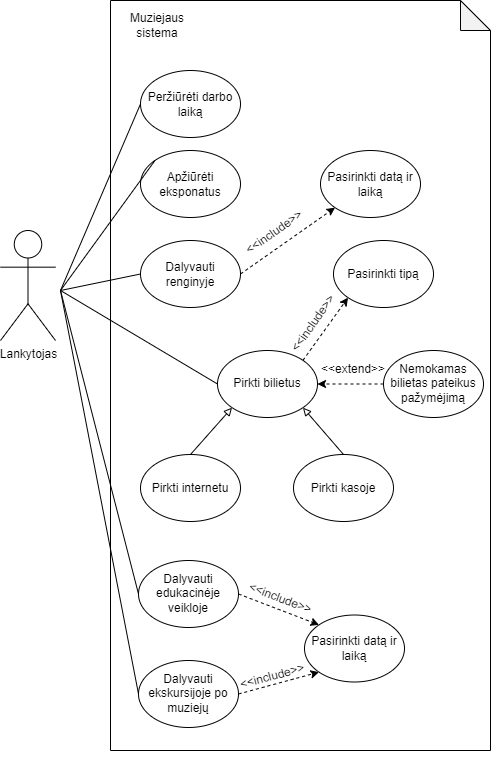

The diagram above was exported from draw.io. Its source (the exported page's mxGraphModel, read from the mxfile embedded in the PNG):
<mxGraphModel dx="1205" dy="738" grid="1" gridSize="10" guides="1" tooltips="1" connect="1" arrows="1" fold="1" page="1" pageScale="1" pageWidth="827" pageHeight="1169" math="0" shadow="0">
  <root>
    <mxCell id="0" />
    <mxCell id="1" parent="0" />
    <mxCell id="Ev2NG1VybroPzoMzjDFi-2" value="" style="shape=note;whiteSpace=wrap;html=1;backgroundOutline=1;darkOpacity=0.05;" parent="1" vertex="1">
      <mxGeometry x="220" y="90" width="380" height="750" as="geometry" />
    </mxCell>
    <mxCell id="Ev2NG1VybroPzoMzjDFi-3" value="Muziejaus sistema" style="text;html=1;strokeColor=none;fillColor=none;align=center;verticalAlign=middle;whiteSpace=wrap;rounded=0;" parent="1" vertex="1">
      <mxGeometry x="237" y="100" width="60" height="30" as="geometry" />
    </mxCell>
    <mxCell id="Ev2NG1VybroPzoMzjDFi-4" value="Lankytojas" style="shape=umlActor;verticalLabelPosition=bottom;verticalAlign=top;html=1;outlineConnect=0;" parent="1" vertex="1">
      <mxGeometry x="110" y="320" width="55" height="110" as="geometry" />
    </mxCell>
    <mxCell id="Ev2NG1VybroPzoMzjDFi-5" value="Peržiūrėti darbo laiką" style="ellipse;whiteSpace=wrap;html=1;" parent="1" vertex="1">
      <mxGeometry x="250" y="160" width="100" height="67" as="geometry" />
    </mxCell>
    <mxCell id="Ev2NG1VybroPzoMzjDFi-7" value="" style="endArrow=none;html=1;rounded=0;entryX=0;entryY=0.5;entryDx=0;entryDy=0;" parent="1" target="Ev2NG1VybroPzoMzjDFi-5" edge="1">
      <mxGeometry width="50" height="50" relative="1" as="geometry">
        <mxPoint x="170" y="380" as="sourcePoint" />
        <mxPoint x="290" y="240" as="targetPoint" />
      </mxGeometry>
    </mxCell>
    <mxCell id="Ev2NG1VybroPzoMzjDFi-11" value="" style="endArrow=none;html=1;rounded=0;entryX=0;entryY=0.5;entryDx=0;entryDy=0;" parent="1" target="Ev2NG1VybroPzoMzjDFi-8" edge="1">
      <mxGeometry width="50" height="50" relative="1" as="geometry">
        <mxPoint x="170" y="380" as="sourcePoint" />
        <mxPoint x="340" y="430" as="targetPoint" />
      </mxGeometry>
    </mxCell>
    <mxCell id="Ev2NG1VybroPzoMzjDFi-24" value="Apžiūrėti eksponatus" style="ellipse;whiteSpace=wrap;html=1;" parent="1" vertex="1">
      <mxGeometry x="250" y="240" width="100" height="67" as="geometry" />
    </mxCell>
    <mxCell id="Ev2NG1VybroPzoMzjDFi-25" value="" style="endArrow=none;html=1;rounded=0;exitX=0;exitY=0;exitDx=0;exitDy=0;" parent="1" source="Ev2NG1VybroPzoMzjDFi-24" edge="1">
      <mxGeometry width="50" height="50" relative="1" as="geometry">
        <mxPoint x="180" y="540" as="sourcePoint" />
        <mxPoint x="170" y="380" as="targetPoint" />
      </mxGeometry>
    </mxCell>
    <mxCell id="Ev2NG1VybroPzoMzjDFi-26" value="Dalyvauti renginyje" style="ellipse;whiteSpace=wrap;html=1;" parent="1" vertex="1">
      <mxGeometry x="250" y="330" width="100" height="67" as="geometry" />
    </mxCell>
    <mxCell id="Ev2NG1VybroPzoMzjDFi-27" value="" style="endArrow=none;html=1;rounded=0;exitX=0;exitY=0.5;exitDx=0;exitDy=0;" parent="1" source="Ev2NG1VybroPzoMzjDFi-26" edge="1">
      <mxGeometry width="50" height="50" relative="1" as="geometry">
        <mxPoint x="180" y="580" as="sourcePoint" />
        <mxPoint x="170" y="380" as="targetPoint" />
      </mxGeometry>
    </mxCell>
    <mxCell id="Ev2NG1VybroPzoMzjDFi-35" value="Dalyvauti edukacinėje veikloje" style="ellipse;whiteSpace=wrap;html=1;" parent="1" vertex="1">
      <mxGeometry x="248" y="650" width="100" height="67" as="geometry" />
    </mxCell>
    <mxCell id="Ev2NG1VybroPzoMzjDFi-36" value="" style="endArrow=none;html=1;rounded=0;exitX=0;exitY=0.5;exitDx=0;exitDy=0;" parent="1" source="Ev2NG1VybroPzoMzjDFi-35" edge="1">
      <mxGeometry width="50" height="50" relative="1" as="geometry">
        <mxPoint x="460" y="780" as="sourcePoint" />
        <mxPoint x="170" y="380" as="targetPoint" />
      </mxGeometry>
    </mxCell>
    <mxCell id="Ev2NG1VybroPzoMzjDFi-45" value="Dalyvauti ekskursijoje po muziejų" style="ellipse;whiteSpace=wrap;html=1;" parent="1" vertex="1">
      <mxGeometry x="248" y="750" width="100" height="67" as="geometry" />
    </mxCell>
    <mxCell id="Ev2NG1VybroPzoMzjDFi-46" value="Pasirinkti datą ir laiką" style="ellipse;whiteSpace=wrap;html=1;" parent="1" vertex="1">
      <mxGeometry x="414" y="704.5" width="100" height="67" as="geometry" />
    </mxCell>
    <mxCell id="Ev2NG1VybroPzoMzjDFi-47" value="" style="endArrow=classic;html=1;rounded=0;entryX=0;entryY=1;entryDx=0;entryDy=0;dashed=1;exitX=1;exitY=0.5;exitDx=0;exitDy=0;" parent="1" source="Ev2NG1VybroPzoMzjDFi-45" target="Ev2NG1VybroPzoMzjDFi-46" edge="1">
      <mxGeometry width="50" height="50" relative="1" as="geometry">
        <mxPoint x="380" y="880" as="sourcePoint" />
        <mxPoint x="430" y="830" as="targetPoint" />
      </mxGeometry>
    </mxCell>
    <mxCell id="Ev2NG1VybroPzoMzjDFi-48" value="" style="endArrow=classic;html=1;rounded=0;entryX=0;entryY=0;entryDx=0;entryDy=0;dashed=1;exitX=1;exitY=0.5;exitDx=0;exitDy=0;" parent="1" source="Ev2NG1VybroPzoMzjDFi-35" target="Ev2NG1VybroPzoMzjDFi-46" edge="1">
      <mxGeometry width="50" height="50" relative="1" as="geometry">
        <mxPoint x="360.00000000000296" y="833.5" as="sourcePoint" />
        <mxPoint x="438.5566032215463" y="767.1289311856353" as="targetPoint" />
      </mxGeometry>
    </mxCell>
    <mxCell id="Ev2NG1VybroPzoMzjDFi-49" value="&amp;lt;&amp;lt;include&amp;gt;&amp;gt;" style="text;html=1;strokeColor=none;fillColor=none;align=center;verticalAlign=middle;whiteSpace=wrap;rounded=0;rotation=21;" parent="1" vertex="1">
      <mxGeometry x="360" y="673.5" width="60" height="30" as="geometry" />
    </mxCell>
    <mxCell id="Ev2NG1VybroPzoMzjDFi-50" value="&amp;lt;&amp;lt;include&amp;gt;&amp;gt;" style="text;html=1;strokeColor=none;fillColor=none;align=center;verticalAlign=middle;whiteSpace=wrap;rounded=0;rotation=-15;" parent="1" vertex="1">
      <mxGeometry x="352" y="750.5" width="60" height="30" as="geometry" />
    </mxCell>
    <mxCell id="Ev2NG1VybroPzoMzjDFi-54" value="" style="endArrow=none;html=1;rounded=0;exitX=0;exitY=0.5;exitDx=0;exitDy=0;" parent="1" source="Ev2NG1VybroPzoMzjDFi-45" edge="1">
      <mxGeometry width="50" height="50" relative="1" as="geometry">
        <mxPoint x="140" y="760" as="sourcePoint" />
        <mxPoint x="170" y="380" as="targetPoint" />
      </mxGeometry>
    </mxCell>
    <mxCell id="Ev2NG1VybroPzoMzjDFi-57" value="" style="group" parent="1" vertex="1" connectable="0">
      <mxGeometry x="250" y="330" width="343" height="281" as="geometry" />
    </mxCell>
    <mxCell id="Ev2NG1VybroPzoMzjDFi-8" value="Pirkti bilietus" style="ellipse;whiteSpace=wrap;html=1;" parent="Ev2NG1VybroPzoMzjDFi-57" vertex="1">
      <mxGeometry x="77" y="110" width="100" height="67" as="geometry" />
    </mxCell>
    <mxCell id="Ev2NG1VybroPzoMzjDFi-12" value="Pirkti kasoje" style="ellipse;whiteSpace=wrap;html=1;" parent="Ev2NG1VybroPzoMzjDFi-57" vertex="1">
      <mxGeometry x="153" y="214" width="100" height="67" as="geometry" />
    </mxCell>
    <mxCell id="Ev2NG1VybroPzoMzjDFi-18" value="Pasirinkti tipą" style="ellipse;whiteSpace=wrap;html=1;" parent="Ev2NG1VybroPzoMzjDFi-57" vertex="1">
      <mxGeometry x="193" width="100" height="67" as="geometry" />
    </mxCell>
    <mxCell id="Ev2NG1VybroPzoMzjDFi-20" value="&amp;lt;&amp;lt;include&amp;gt;&amp;gt;" style="text;html=1;strokeColor=none;fillColor=none;align=center;verticalAlign=middle;whiteSpace=wrap;rounded=0;rotation=-55;" parent="Ev2NG1VybroPzoMzjDFi-57" vertex="1">
      <mxGeometry x="143" y="68" width="60" height="30" as="geometry" />
    </mxCell>
    <mxCell id="Ev2NG1VybroPzoMzjDFi-21" value="Nemokamas bilietas pateikus pažymėjimą" style="ellipse;whiteSpace=wrap;html=1;" parent="Ev2NG1VybroPzoMzjDFi-57" vertex="1">
      <mxGeometry x="243" y="110" width="100" height="67" as="geometry" />
    </mxCell>
    <mxCell id="Ev2NG1VybroPzoMzjDFi-23" value="&amp;lt;&amp;lt;extend&amp;gt;&amp;gt;" style="text;html=1;strokeColor=none;fillColor=none;align=center;verticalAlign=middle;whiteSpace=wrap;rounded=0;rotation=0;" parent="Ev2NG1VybroPzoMzjDFi-57" vertex="1">
      <mxGeometry x="183" y="114" width="60" height="30" as="geometry" />
    </mxCell>
    <mxCell id="Ev2NG1VybroPzoMzjDFi-38" value="Pirkti internetu" style="ellipse;whiteSpace=wrap;html=1;" parent="Ev2NG1VybroPzoMzjDFi-57" vertex="1">
      <mxGeometry y="214" width="100" height="67" as="geometry" />
    </mxCell>
    <mxCell id="Ev2NG1VybroPzoMzjDFi-17" value="" style="endArrow=block;html=1;rounded=0;entryX=1;entryY=1;entryDx=0;entryDy=0;exitX=0.5;exitY=0;exitDx=0;exitDy=0;endFill=0;" parent="Ev2NG1VybroPzoMzjDFi-57" source="Ev2NG1VybroPzoMzjDFi-12" target="Ev2NG1VybroPzoMzjDFi-8" edge="1">
      <mxGeometry width="50" height="50" relative="1" as="geometry">
        <mxPoint x="390" y="430" as="sourcePoint" />
        <mxPoint x="440" y="380" as="targetPoint" />
      </mxGeometry>
    </mxCell>
    <mxCell id="Ev2NG1VybroPzoMzjDFi-19" value="" style="endArrow=classic;html=1;rounded=0;exitX=1;exitY=0;exitDx=0;exitDy=0;entryX=0;entryY=1;entryDx=0;entryDy=0;dashed=1;" parent="Ev2NG1VybroPzoMzjDFi-57" source="Ev2NG1VybroPzoMzjDFi-8" target="Ev2NG1VybroPzoMzjDFi-18" edge="1">
      <mxGeometry width="50" height="50" relative="1" as="geometry">
        <mxPoint x="470" y="360" as="sourcePoint" />
        <mxPoint x="520" y="310" as="targetPoint" />
      </mxGeometry>
    </mxCell>
    <mxCell id="Ev2NG1VybroPzoMzjDFi-22" value="" style="endArrow=classic;html=1;rounded=0;dashed=1;entryX=1;entryY=0.5;entryDx=0;entryDy=0;exitX=0;exitY=0.5;exitDx=0;exitDy=0;" parent="Ev2NG1VybroPzoMzjDFi-57" source="Ev2NG1VybroPzoMzjDFi-21" target="Ev2NG1VybroPzoMzjDFi-8" edge="1">
      <mxGeometry width="50" height="50" relative="1" as="geometry">
        <mxPoint x="420" y="370" as="sourcePoint" />
        <mxPoint x="470" y="320" as="targetPoint" />
      </mxGeometry>
    </mxCell>
    <mxCell id="Ev2NG1VybroPzoMzjDFi-15" value="" style="endArrow=block;html=1;rounded=0;exitX=0.5;exitY=0;exitDx=0;exitDy=0;entryX=0;entryY=1;entryDx=0;entryDy=0;endFill=0;" parent="Ev2NG1VybroPzoMzjDFi-57" source="Ev2NG1VybroPzoMzjDFi-38" target="Ev2NG1VybroPzoMzjDFi-8" edge="1">
      <mxGeometry width="50" height="50" relative="1" as="geometry">
        <mxPoint x="40" y="174" as="sourcePoint" />
        <mxPoint x="90" y="124" as="targetPoint" />
      </mxGeometry>
    </mxCell>
    <mxCell id="Ev2NG1VybroPzoMzjDFi-59" style="edgeStyle=orthogonalEdgeStyle;rounded=0;orthogonalLoop=1;jettySize=auto;html=1;exitX=0.5;exitY=1;exitDx=0;exitDy=0;exitPerimeter=0;endArrow=block;endFill=0;" parent="1" source="Ev2NG1VybroPzoMzjDFi-2" target="Ev2NG1VybroPzoMzjDFi-2" edge="1">
      <mxGeometry relative="1" as="geometry" />
    </mxCell>
    <mxCell id="Flp4sVubuLPrQN32HZR4-1" value="Pasirinkti datą ir laiką" style="ellipse;whiteSpace=wrap;html=1;" vertex="1" parent="1">
      <mxGeometry x="430" y="240" width="100" height="67" as="geometry" />
    </mxCell>
    <mxCell id="Flp4sVubuLPrQN32HZR4-3" value="" style="endArrow=classic;html=1;rounded=0;exitX=1;exitY=0.5;exitDx=0;exitDy=0;entryX=0;entryY=1;entryDx=0;entryDy=0;dashed=1;" edge="1" parent="1" source="Ev2NG1VybroPzoMzjDFi-26" target="Flp4sVubuLPrQN32HZR4-1">
      <mxGeometry width="50" height="50" relative="1" as="geometry">
        <mxPoint x="381.75564071325255" y="372.65553275343865" as="sourcePoint" />
        <mxPoint x="427.004359286748" y="310.00446724656103" as="targetPoint" />
      </mxGeometry>
    </mxCell>
    <mxCell id="Flp4sVubuLPrQN32HZR4-2" value="&amp;lt;&amp;lt;include&amp;gt;&amp;gt;" style="text;html=1;strokeColor=none;fillColor=none;align=center;verticalAlign=middle;whiteSpace=wrap;rounded=0;rotation=-35;" vertex="1" parent="1">
      <mxGeometry x="354" y="307" width="60" height="30" as="geometry" />
    </mxCell>
  </root>
</mxGraphModel>